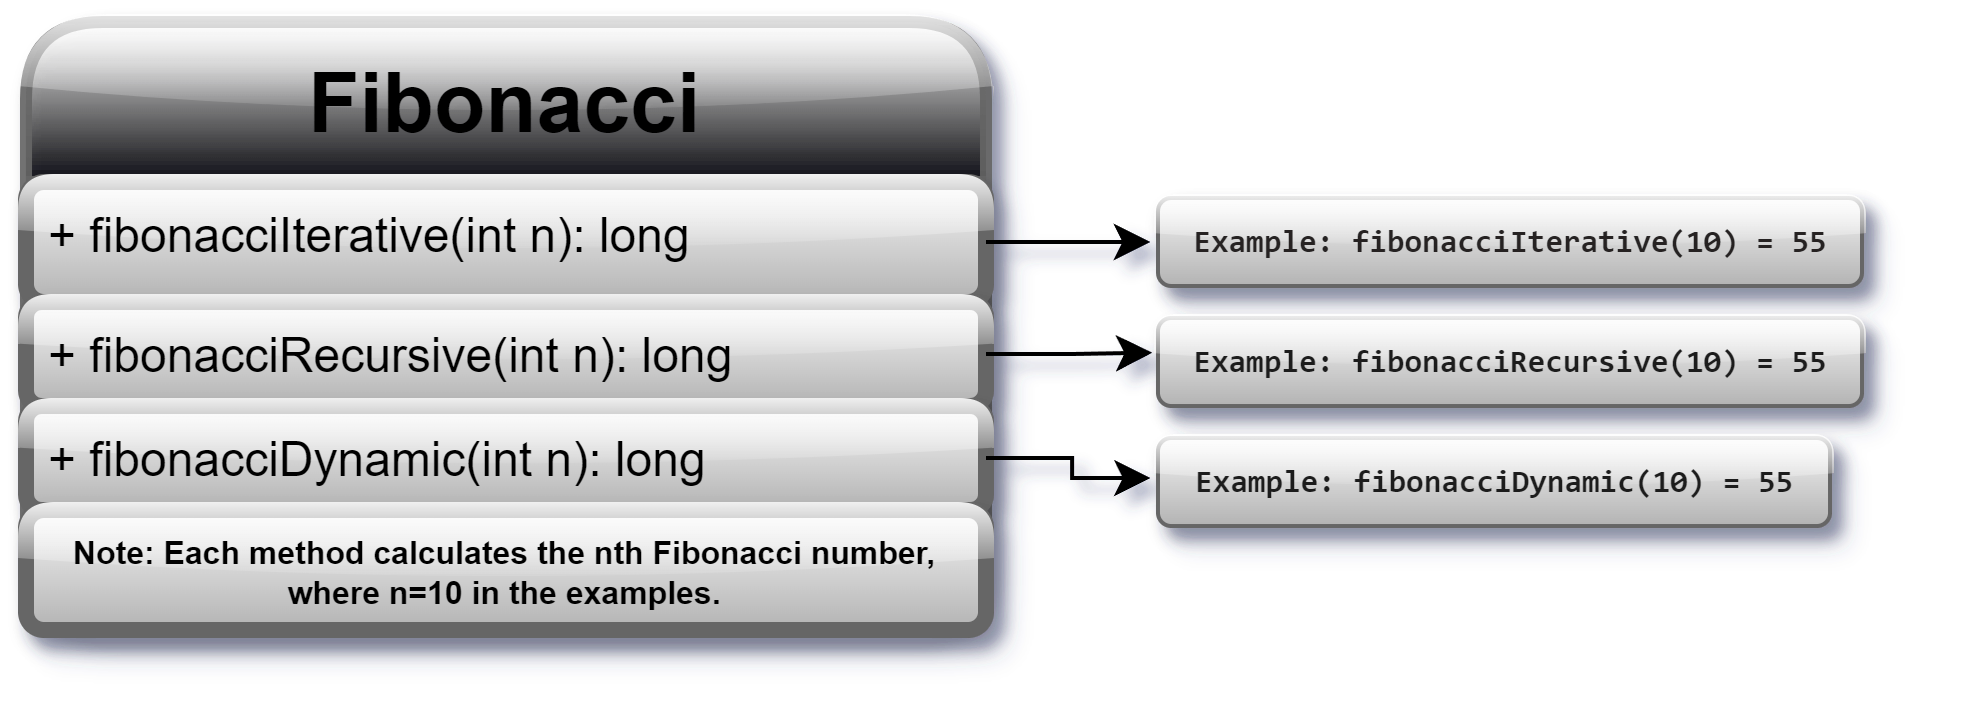

The diagram above was exported from draw.io. Its source (the exported page's mxGraphModel, read from the mxfile embedded in the PNG):
<mxGraphModel dx="574" dy="295" grid="0" gridSize="7" guides="1" tooltips="1" connect="1" arrows="1" fold="1" page="1" pageScale="1" pageWidth="827" pageHeight="1169" math="0" shadow="0">
  <root>
    <mxCell id="WIyWlLk6GJQsqaUBKTNV-0" />
    <mxCell id="WIyWlLk6GJQsqaUBKTNV-1" parent="WIyWlLk6GJQsqaUBKTNV-0" />
    <mxCell id="i5K0yxe2fQeSq5WASEkB-0" value="&lt;b&gt;&lt;font style=&quot;font-size: 21px;&quot;&gt;Fibonacci&lt;/font&gt;&lt;/b&gt;" style="swimlane;fontStyle=0;childLayout=stackLayout;horizontal=1;startSize=40;fillColor=default;horizontalStack=0;resizeParent=1;resizeParentMax=0;resizeLast=0;collapsible=1;marginBottom=0;whiteSpace=wrap;html=1;strokeColor=#666666;gradientColor=default;swimlaneFillColor=none;strokeWidth=3;perimeterSpacing=2;opacity=90;rounded=1;arcSize=16;shadow=1;glass=1;" vertex="1" parent="WIyWlLk6GJQsqaUBKTNV-1">
      <mxGeometry x="294" y="200" width="240" height="152" as="geometry">
        <mxRectangle x="294" y="200" width="190" height="60" as="alternateBounds" />
      </mxGeometry>
    </mxCell>
    <mxCell id="i5K0yxe2fQeSq5WASEkB-4" value="+ fibonacciIterative(int n): long" style="text;strokeColor=#666666;fillColor=#f5f5f5;align=left;verticalAlign=top;spacingLeft=4;spacingRight=4;overflow=hidden;rotatable=0;points=[[0,0.5,0,0,0],[1,0.5,0,0,0]];portConstraint=eastwest;whiteSpace=wrap;html=1;gradientColor=#b3b3b3;rounded=1;strokeWidth=4;shadow=1;glass=1;" vertex="1" parent="i5K0yxe2fQeSq5WASEkB-0">
      <mxGeometry y="40" width="240" height="30" as="geometry" />
    </mxCell>
    <mxCell id="i5K0yxe2fQeSq5WASEkB-2" value="+ fibonacciRecursive(int n): long" style="text;strokeColor=#666666;fillColor=#f5f5f5;align=left;verticalAlign=top;spacingLeft=4;spacingRight=4;overflow=hidden;rotatable=0;points=[[0,0.5],[1,0.5]];portConstraint=eastwest;whiteSpace=wrap;html=1;gradientColor=#b3b3b3;strokeWidth=4;rounded=1;glass=1;shadow=1;" vertex="1" parent="i5K0yxe2fQeSq5WASEkB-0">
      <mxGeometry y="70" width="240" height="26" as="geometry" />
    </mxCell>
    <mxCell id="i5K0yxe2fQeSq5WASEkB-3" value="+ fibonacciDynamic(int n): long" style="text;strokeColor=#666666;fillColor=#f5f5f5;align=left;verticalAlign=top;spacingLeft=4;spacingRight=4;overflow=hidden;rotatable=0;points=[[0,0.5],[1,0.5]];portConstraint=eastwest;whiteSpace=wrap;html=1;gradientColor=#b3b3b3;rounded=1;strokeWidth=4;shadow=1;glass=1;" vertex="1" parent="i5K0yxe2fQeSq5WASEkB-0">
      <mxGeometry y="96" width="240" height="26" as="geometry" />
    </mxCell>
    <mxCell id="i5K0yxe2fQeSq5WASEkB-1" value="Note: Each method calculates the nth Fibonacci number, where n=10 in the examples." style="text;strokeColor=#666666;fillColor=#f5f5f5;align=center;verticalAlign=top;spacingLeft=4;spacingRight=4;overflow=hidden;rotatable=0;points=[[0,0.5,0,0,0],[1,0.5,0,0,0]];portConstraint=eastwest;whiteSpace=wrap;html=1;gradientColor=#b3b3b3;rounded=1;strokeWidth=4;shadow=1;glass=1;fontSize=8;fontStyle=1" vertex="1" parent="i5K0yxe2fQeSq5WASEkB-0">
      <mxGeometry y="122" width="240" height="30" as="geometry" />
    </mxCell>
    <mxCell id="i5K0yxe2fQeSq5WASEkB-37" style="edgeStyle=orthogonalEdgeStyle;rounded=0;orthogonalLoop=1;jettySize=auto;html=1;exitX=0.5;exitY=1;exitDx=0;exitDy=0;" edge="1" parent="WIyWlLk6GJQsqaUBKTNV-1">
      <mxGeometry relative="1" as="geometry">
        <mxPoint x="764" y="300" as="sourcePoint" />
        <mxPoint x="764" y="300" as="targetPoint" />
      </mxGeometry>
    </mxCell>
    <mxCell id="i5K0yxe2fQeSq5WASEkB-44" value="&lt;div style=&quot;text-align: left;&quot;&gt;&lt;font face=&quot;Söhne Mono, Monaco, Andale Mono, Ubuntu Mono, monospace&quot; color=&quot;#252323&quot;&gt;&lt;span style=&quot;white-space-collapse: preserve;&quot;&gt;Example: fibonacciIterative(10) = 55&lt;/span&gt;&lt;/font&gt;&lt;br&gt;&lt;/div&gt;" style="text;html=1;align=center;verticalAlign=middle;resizable=0;points=[];autosize=1;strokeColor=#666666;fillColor=#f5f5f5;fontSize=8;fontStyle=1;gradientColor=#b3b3b3;rounded=1;glass=1;shadow=1;" vertex="1" parent="WIyWlLk6GJQsqaUBKTNV-1">
      <mxGeometry x="577" y="244" width="176" height="22" as="geometry" />
    </mxCell>
    <mxCell id="i5K0yxe2fQeSq5WASEkB-45" value="&lt;div style=&quot;text-align: left;&quot;&gt;&lt;font color=&quot;#1a1a1a&quot; face=&quot;Söhne Mono, Monaco, Andale Mono, Ubuntu Mono, monospace&quot;&gt;&lt;span style=&quot;white-space-collapse: preserve;&quot;&gt;Example: fibonacciRecursive(10) = 55&lt;/span&gt;&lt;/font&gt;&lt;br&gt;&lt;/div&gt;" style="text;html=1;align=center;verticalAlign=middle;resizable=0;points=[];autosize=1;strokeColor=#666666;fillColor=#f5f5f5;fontSize=8;fontStyle=1;gradientColor=#b3b3b3;rounded=1;glass=1;shadow=1;" vertex="1" parent="WIyWlLk6GJQsqaUBKTNV-1">
      <mxGeometry x="577" y="274" width="176" height="22" as="geometry" />
    </mxCell>
    <mxCell id="i5K0yxe2fQeSq5WASEkB-50" style="edgeStyle=orthogonalEdgeStyle;rounded=0;orthogonalLoop=1;jettySize=auto;html=1;entryX=-0.008;entryY=0.394;entryDx=0;entryDy=0;entryPerimeter=0;" edge="1" parent="WIyWlLk6GJQsqaUBKTNV-1" source="i5K0yxe2fQeSq5WASEkB-2" target="i5K0yxe2fQeSq5WASEkB-45">
      <mxGeometry relative="1" as="geometry" />
    </mxCell>
    <mxCell id="i5K0yxe2fQeSq5WASEkB-51" style="edgeStyle=orthogonalEdgeStyle;rounded=0;orthogonalLoop=1;jettySize=auto;html=1;entryX=-0.011;entryY=0.5;entryDx=0;entryDy=0;entryPerimeter=0;" edge="1" parent="WIyWlLk6GJQsqaUBKTNV-1" source="i5K0yxe2fQeSq5WASEkB-4" target="i5K0yxe2fQeSq5WASEkB-44">
      <mxGeometry relative="1" as="geometry" />
    </mxCell>
    <mxCell id="i5K0yxe2fQeSq5WASEkB-53" style="edgeStyle=orthogonalEdgeStyle;rounded=0;orthogonalLoop=1;jettySize=auto;html=1;entryX=-0.011;entryY=0.455;entryDx=0;entryDy=0;entryPerimeter=0;" edge="1" parent="WIyWlLk6GJQsqaUBKTNV-1" source="i5K0yxe2fQeSq5WASEkB-3" target="i5K0yxe2fQeSq5WASEkB-54">
      <mxGeometry relative="1" as="geometry">
        <mxPoint x="514.212" y="404.6020000000001" as="targetPoint" />
      </mxGeometry>
    </mxCell>
    <mxCell id="i5K0yxe2fQeSq5WASEkB-54" value="&lt;div style=&quot;text-align: left;&quot;&gt;&lt;font color=&quot;#1a1a1a&quot; face=&quot;Söhne Mono, Monaco, Andale Mono, Ubuntu Mono, monospace&quot;&gt;&lt;span style=&quot;white-space-collapse: preserve;&quot;&gt;Example: fibonacciDynamic(10) = 55&lt;/span&gt;&lt;/font&gt;&lt;br&gt;&lt;/div&gt;" style="text;html=1;align=center;verticalAlign=middle;resizable=0;points=[];autosize=1;strokeColor=#666666;fillColor=#f5f5f5;fontSize=8;fontStyle=1;gradientColor=#b3b3b3;rounded=1;glass=1;shadow=1;" vertex="1" parent="WIyWlLk6GJQsqaUBKTNV-1">
      <mxGeometry x="577" y="304" width="168" height="22" as="geometry" />
    </mxCell>
  </root>
</mxGraphModel>